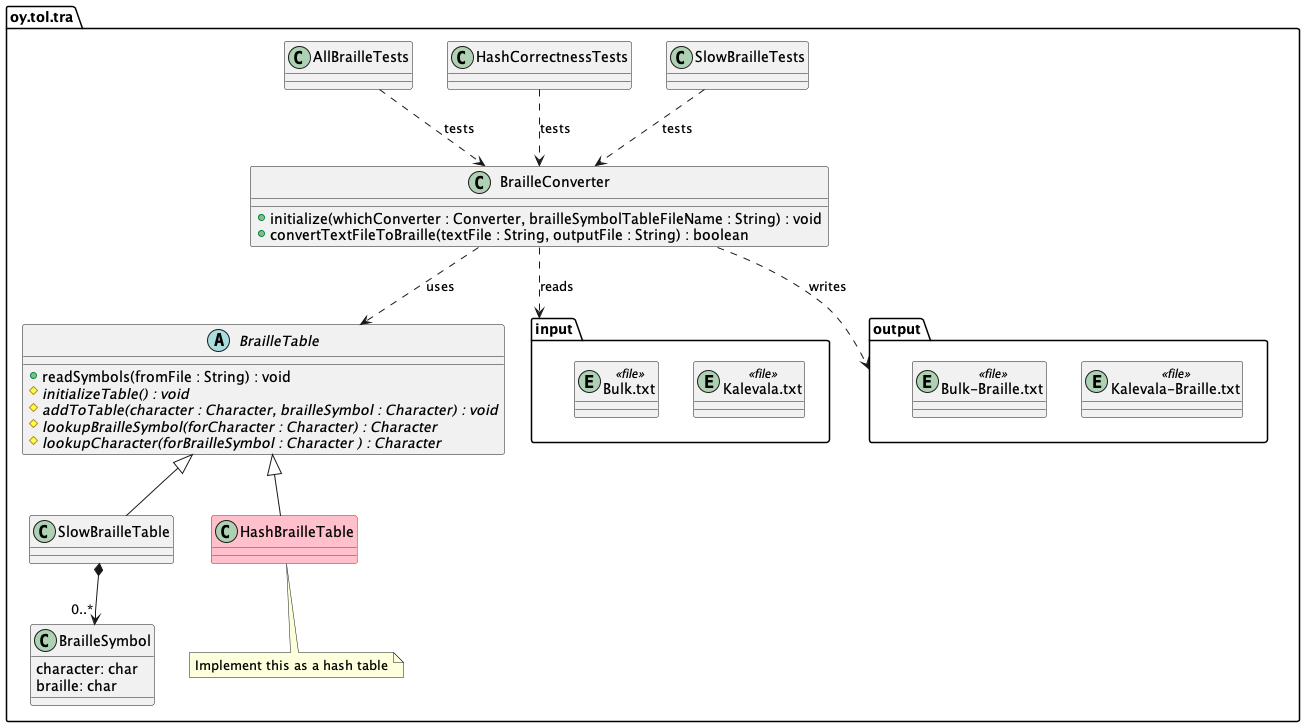

The diagram above was rendered by PlantUML. Its source (embedded in the PNG):
@startuml
package oy.tol.tra {
    class BrailleSymbol {
        character: char
        braille: char
    }
    abstract class BrailleTable {
        +readSymbols(fromFile : String) : void 
        #{abstract}initializeTable() : void
        #{abstract}addToTable(character : Character, brailleSymbol : Character) : void
        #{abstract}lookupBrailleSymbol(forCharacter : Character) : Character
        #{abstract}lookupCharacter(forBrailleSymbol : Character ) : Character
    }
    class SlowBrailleTable {
    }
    SlowBrailleTable *--> "0..*" BrailleSymbol
    BrailleTable <|-- SlowBrailleTable
    BrailleTable <|-- HashBrailleTable
    class HashBrailleTable #pink;line:red
    note bottom of HashBrailleTable 
       Implement this as a hash table
    end note
    class BrailleConverter {
        +initialize(whichConverter : Converter, brailleSymbolTableFileName : String) : void
        +convertTextFileToBraille(textFile : String, outputFile : String) : boolean
    }
    package input {
        entity Kalevala.txt <<file>>
        entity Bulk.txt <<file>>
    }
    package output {
        entity Kalevala-Braille.txt <<file>>
        entity Bulk-Braille.txt <<file>>
    }
    BrailleConverter ..> input : reads
    BrailleConverter ..> output : writes
    BrailleConverter ..> BrailleTable : uses
    SlowBrailleTests ..> BrailleConverter : tests
    HashCorrectnessTests ..> BrailleConverter : tests
    AllBrailleTests ..> BrailleConverter : tests
}
@enduml